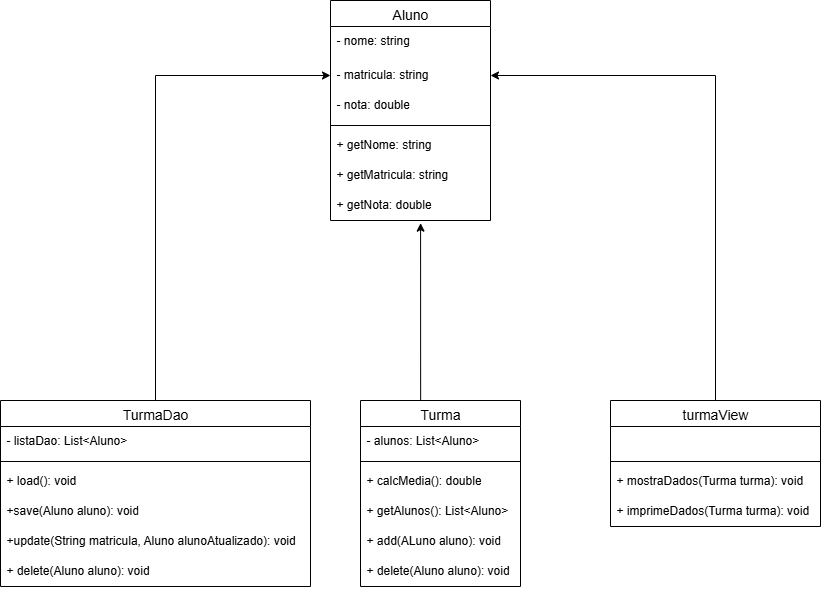

The diagram above was exported from draw.io. Its source (the exported page's mxGraphModel, read from the mxfile embedded in the PNG):
<mxGraphModel dx="1123" dy="644" grid="1" gridSize="10" guides="1" tooltips="1" connect="1" arrows="1" fold="1" page="1" pageScale="1" pageWidth="850" pageHeight="1100" math="0" shadow="0">
  <root>
    <mxCell id="0" />
    <mxCell id="1" parent="0" />
    <mxCell id="mkqmM-QOXjyeh455ydKc-3" value="Aluno" style="swimlane;fontStyle=0;childLayout=stackLayout;horizontal=1;startSize=26;horizontalStack=0;resizeParent=1;resizeParentMax=0;resizeLast=0;collapsible=1;marginBottom=0;align=center;fontSize=14;" vertex="1" parent="1">
      <mxGeometry x="350" y="40" width="160" height="220" as="geometry" />
    </mxCell>
    <mxCell id="mkqmM-QOXjyeh455ydKc-4" value="- nome: string" style="text;strokeColor=none;fillColor=none;spacingLeft=4;spacingRight=4;overflow=hidden;rotatable=0;points=[[0,0.5],[1,0.5]];portConstraint=eastwest;fontSize=12;whiteSpace=wrap;html=1;" vertex="1" parent="mkqmM-QOXjyeh455ydKc-3">
      <mxGeometry y="26" width="160" height="34" as="geometry" />
    </mxCell>
    <mxCell id="mkqmM-QOXjyeh455ydKc-6" value="- matricula: string" style="text;strokeColor=none;fillColor=none;spacingLeft=4;spacingRight=4;overflow=hidden;rotatable=0;points=[[0,0.5],[1,0.5]];portConstraint=eastwest;fontSize=12;whiteSpace=wrap;html=1;" vertex="1" parent="mkqmM-QOXjyeh455ydKc-3">
      <mxGeometry y="60" width="160" height="30" as="geometry" />
    </mxCell>
    <mxCell id="mkqmM-QOXjyeh455ydKc-5" value="- nota: double" style="text;strokeColor=none;fillColor=none;spacingLeft=4;spacingRight=4;overflow=hidden;rotatable=0;points=[[0,0.5],[1,0.5]];portConstraint=eastwest;fontSize=12;whiteSpace=wrap;html=1;" vertex="1" parent="mkqmM-QOXjyeh455ydKc-3">
      <mxGeometry y="90" width="160" height="30" as="geometry" />
    </mxCell>
    <mxCell id="mkqmM-QOXjyeh455ydKc-16" value="" style="line;strokeWidth=1;rotatable=0;dashed=0;labelPosition=right;align=left;verticalAlign=middle;spacingTop=0;spacingLeft=6;points=[];portConstraint=eastwest;" vertex="1" parent="mkqmM-QOXjyeh455ydKc-3">
      <mxGeometry y="120" width="160" height="10" as="geometry" />
    </mxCell>
    <mxCell id="mkqmM-QOXjyeh455ydKc-13" value="+ getNome: string" style="text;strokeColor=none;fillColor=none;spacingLeft=4;spacingRight=4;overflow=hidden;rotatable=0;points=[[0,0.5],[1,0.5]];portConstraint=eastwest;fontSize=12;whiteSpace=wrap;html=1;" vertex="1" parent="mkqmM-QOXjyeh455ydKc-3">
      <mxGeometry y="130" width="160" height="30" as="geometry" />
    </mxCell>
    <mxCell id="mkqmM-QOXjyeh455ydKc-12" value="+ getMatricula: string" style="text;strokeColor=none;fillColor=none;spacingLeft=4;spacingRight=4;overflow=hidden;rotatable=0;points=[[0,0.5],[1,0.5]];portConstraint=eastwest;fontSize=12;whiteSpace=wrap;html=1;" vertex="1" parent="mkqmM-QOXjyeh455ydKc-3">
      <mxGeometry y="160" width="160" height="30" as="geometry" />
    </mxCell>
    <mxCell id="mkqmM-QOXjyeh455ydKc-11" value="+ getNota: double" style="text;strokeColor=none;fillColor=none;spacingLeft=4;spacingRight=4;overflow=hidden;rotatable=0;points=[[0,0.5],[1,0.5]];portConstraint=eastwest;fontSize=12;whiteSpace=wrap;html=1;" vertex="1" parent="mkqmM-QOXjyeh455ydKc-3">
      <mxGeometry y="190" width="160" height="30" as="geometry" />
    </mxCell>
    <mxCell id="mkqmM-QOXjyeh455ydKc-33" style="edgeStyle=orthogonalEdgeStyle;rounded=0;orthogonalLoop=1;jettySize=auto;html=1;entryX=0;entryY=0.5;entryDx=0;entryDy=0;" edge="1" parent="1" source="mkqmM-QOXjyeh455ydKc-17" target="mkqmM-QOXjyeh455ydKc-6">
      <mxGeometry relative="1" as="geometry" />
    </mxCell>
    <mxCell id="mkqmM-QOXjyeh455ydKc-17" value="TurmaDao" style="swimlane;fontStyle=0;childLayout=stackLayout;horizontal=1;startSize=26;horizontalStack=0;resizeParent=1;resizeParentMax=0;resizeLast=0;collapsible=1;marginBottom=0;align=center;fontSize=14;" vertex="1" parent="1">
      <mxGeometry x="20" y="440" width="310" height="186" as="geometry" />
    </mxCell>
    <mxCell id="mkqmM-QOXjyeh455ydKc-18" value="- listaDao: List&amp;lt;Aluno&amp;gt;" style="text;strokeColor=none;fillColor=none;spacingLeft=4;spacingRight=4;overflow=hidden;rotatable=0;points=[[0,0.5],[1,0.5]];portConstraint=eastwest;fontSize=12;whiteSpace=wrap;html=1;" vertex="1" parent="mkqmM-QOXjyeh455ydKc-17">
      <mxGeometry y="26" width="310" height="30" as="geometry" />
    </mxCell>
    <mxCell id="mkqmM-QOXjyeh455ydKc-25" value="" style="line;strokeWidth=1;rotatable=0;dashed=0;labelPosition=right;align=left;verticalAlign=middle;spacingTop=0;spacingLeft=6;points=[];portConstraint=eastwest;" vertex="1" parent="mkqmM-QOXjyeh455ydKc-17">
      <mxGeometry y="56" width="310" height="10" as="geometry" />
    </mxCell>
    <mxCell id="mkqmM-QOXjyeh455ydKc-19" value="+ load(): void" style="text;strokeColor=none;fillColor=none;spacingLeft=4;spacingRight=4;overflow=hidden;rotatable=0;points=[[0,0.5],[1,0.5]];portConstraint=eastwest;fontSize=12;whiteSpace=wrap;html=1;" vertex="1" parent="mkqmM-QOXjyeh455ydKc-17">
      <mxGeometry y="66" width="310" height="30" as="geometry" />
    </mxCell>
    <mxCell id="mkqmM-QOXjyeh455ydKc-20" value="+save(Aluno aluno): void" style="text;strokeColor=none;fillColor=none;spacingLeft=4;spacingRight=4;overflow=hidden;rotatable=0;points=[[0,0.5],[1,0.5]];portConstraint=eastwest;fontSize=12;whiteSpace=wrap;html=1;" vertex="1" parent="mkqmM-QOXjyeh455ydKc-17">
      <mxGeometry y="96" width="310" height="30" as="geometry" />
    </mxCell>
    <mxCell id="mkqmM-QOXjyeh455ydKc-10" value="+update(String matricula, Aluno alunoAtualizado): void" style="text;strokeColor=none;fillColor=none;spacingLeft=4;spacingRight=4;overflow=hidden;rotatable=0;points=[[0,0.5],[1,0.5]];portConstraint=eastwest;fontSize=12;whiteSpace=wrap;html=1;" vertex="1" parent="mkqmM-QOXjyeh455ydKc-17">
      <mxGeometry y="126" width="310" height="30" as="geometry" />
    </mxCell>
    <mxCell id="mkqmM-QOXjyeh455ydKc-9" value="+ delete(Aluno aluno): void" style="text;strokeColor=none;fillColor=none;spacingLeft=4;spacingRight=4;overflow=hidden;rotatable=0;points=[[0,0.5],[1,0.5]];portConstraint=eastwest;fontSize=12;whiteSpace=wrap;html=1;" vertex="1" parent="mkqmM-QOXjyeh455ydKc-17">
      <mxGeometry y="156" width="310" height="30" as="geometry" />
    </mxCell>
    <mxCell id="mkqmM-QOXjyeh455ydKc-21" value="Turma" style="swimlane;fontStyle=0;childLayout=stackLayout;horizontal=1;startSize=26;horizontalStack=0;resizeParent=1;resizeParentMax=0;resizeLast=0;collapsible=1;marginBottom=0;align=center;fontSize=14;" vertex="1" parent="1">
      <mxGeometry x="380" y="440" width="160" height="186" as="geometry" />
    </mxCell>
    <mxCell id="mkqmM-QOXjyeh455ydKc-22" value="- alunos: List&amp;lt;Aluno&amp;gt;" style="text;strokeColor=none;fillColor=none;spacingLeft=4;spacingRight=4;overflow=hidden;rotatable=0;points=[[0,0.5],[1,0.5]];portConstraint=eastwest;fontSize=12;whiteSpace=wrap;html=1;" vertex="1" parent="mkqmM-QOXjyeh455ydKc-21">
      <mxGeometry y="26" width="160" height="30" as="geometry" />
    </mxCell>
    <mxCell id="mkqmM-QOXjyeh455ydKc-27" value="" style="line;strokeWidth=1;rotatable=0;dashed=0;labelPosition=right;align=left;verticalAlign=middle;spacingTop=0;spacingLeft=6;points=[];portConstraint=eastwest;" vertex="1" parent="mkqmM-QOXjyeh455ydKc-21">
      <mxGeometry y="56" width="160" height="10" as="geometry" />
    </mxCell>
    <mxCell id="mkqmM-QOXjyeh455ydKc-23" value="+ calcMedia(): double" style="text;strokeColor=none;fillColor=none;spacingLeft=4;spacingRight=4;overflow=hidden;rotatable=0;points=[[0,0.5],[1,0.5]];portConstraint=eastwest;fontSize=12;whiteSpace=wrap;html=1;" vertex="1" parent="mkqmM-QOXjyeh455ydKc-21">
      <mxGeometry y="66" width="160" height="30" as="geometry" />
    </mxCell>
    <mxCell id="mkqmM-QOXjyeh455ydKc-24" value="+ getAlunos(): List&amp;lt;Aluno&amp;gt;" style="text;strokeColor=none;fillColor=none;spacingLeft=4;spacingRight=4;overflow=hidden;rotatable=0;points=[[0,0.5],[1,0.5]];portConstraint=eastwest;fontSize=12;whiteSpace=wrap;html=1;" vertex="1" parent="mkqmM-QOXjyeh455ydKc-21">
      <mxGeometry y="96" width="160" height="30" as="geometry" />
    </mxCell>
    <mxCell id="mkqmM-QOXjyeh455ydKc-8" value="+ add(ALuno aluno): void" style="text;strokeColor=none;fillColor=none;spacingLeft=4;spacingRight=4;overflow=hidden;rotatable=0;points=[[0,0.5],[1,0.5]];portConstraint=eastwest;fontSize=12;whiteSpace=wrap;html=1;" vertex="1" parent="mkqmM-QOXjyeh455ydKc-21">
      <mxGeometry y="126" width="160" height="30" as="geometry" />
    </mxCell>
    <mxCell id="mkqmM-QOXjyeh455ydKc-26" value="+ delete(Aluno aluno): void" style="text;strokeColor=none;fillColor=none;spacingLeft=4;spacingRight=4;overflow=hidden;rotatable=0;points=[[0,0.5],[1,0.5]];portConstraint=eastwest;fontSize=12;whiteSpace=wrap;html=1;" vertex="1" parent="mkqmM-QOXjyeh455ydKc-21">
      <mxGeometry y="156" width="160" height="30" as="geometry" />
    </mxCell>
    <mxCell id="mkqmM-QOXjyeh455ydKc-35" style="edgeStyle=orthogonalEdgeStyle;rounded=0;orthogonalLoop=1;jettySize=auto;html=1;exitX=0.5;exitY=0;exitDx=0;exitDy=0;entryX=1;entryY=0.5;entryDx=0;entryDy=0;" edge="1" parent="1" source="mkqmM-QOXjyeh455ydKc-28" target="mkqmM-QOXjyeh455ydKc-6">
      <mxGeometry relative="1" as="geometry" />
    </mxCell>
    <mxCell id="mkqmM-QOXjyeh455ydKc-28" value="turmaView" style="swimlane;fontStyle=0;childLayout=stackLayout;horizontal=1;startSize=26;horizontalStack=0;resizeParent=1;resizeParentMax=0;resizeLast=0;collapsible=1;marginBottom=0;align=center;fontSize=14;" vertex="1" parent="1">
      <mxGeometry x="630" y="440" width="210" height="126" as="geometry" />
    </mxCell>
    <mxCell id="mkqmM-QOXjyeh455ydKc-29" value="&amp;nbsp;" style="text;strokeColor=none;fillColor=none;spacingLeft=4;spacingRight=4;overflow=hidden;rotatable=0;points=[[0,0.5],[1,0.5]];portConstraint=eastwest;fontSize=12;whiteSpace=wrap;html=1;" vertex="1" parent="mkqmM-QOXjyeh455ydKc-28">
      <mxGeometry y="26" width="210" height="30" as="geometry" />
    </mxCell>
    <mxCell id="mkqmM-QOXjyeh455ydKc-32" value="" style="line;strokeWidth=1;rotatable=0;dashed=0;labelPosition=right;align=left;verticalAlign=middle;spacingTop=0;spacingLeft=6;points=[];portConstraint=eastwest;" vertex="1" parent="mkqmM-QOXjyeh455ydKc-28">
      <mxGeometry y="56" width="210" height="10" as="geometry" />
    </mxCell>
    <mxCell id="mkqmM-QOXjyeh455ydKc-30" value="+ mostraDados(Turma turma): void" style="text;strokeColor=none;fillColor=none;spacingLeft=4;spacingRight=4;overflow=hidden;rotatable=0;points=[[0,0.5],[1,0.5]];portConstraint=eastwest;fontSize=12;whiteSpace=wrap;html=1;" vertex="1" parent="mkqmM-QOXjyeh455ydKc-28">
      <mxGeometry y="66" width="210" height="30" as="geometry" />
    </mxCell>
    <mxCell id="mkqmM-QOXjyeh455ydKc-31" value="+ imprimeDados(Turma turma): void" style="text;strokeColor=none;fillColor=none;spacingLeft=4;spacingRight=4;overflow=hidden;rotatable=0;points=[[0,0.5],[1,0.5]];portConstraint=eastwest;fontSize=12;whiteSpace=wrap;html=1;" vertex="1" parent="mkqmM-QOXjyeh455ydKc-28">
      <mxGeometry y="96" width="210" height="30" as="geometry" />
    </mxCell>
    <mxCell id="mkqmM-QOXjyeh455ydKc-34" style="edgeStyle=orthogonalEdgeStyle;rounded=0;orthogonalLoop=1;jettySize=auto;html=1;exitX=0.5;exitY=0;exitDx=0;exitDy=0;entryX=0.563;entryY=1.089;entryDx=0;entryDy=0;entryPerimeter=0;" edge="1" parent="1" source="mkqmM-QOXjyeh455ydKc-21" target="mkqmM-QOXjyeh455ydKc-11">
      <mxGeometry relative="1" as="geometry">
        <Array as="points">
          <mxPoint x="440" y="440" />
        </Array>
      </mxGeometry>
    </mxCell>
  </root>
</mxGraphModel>